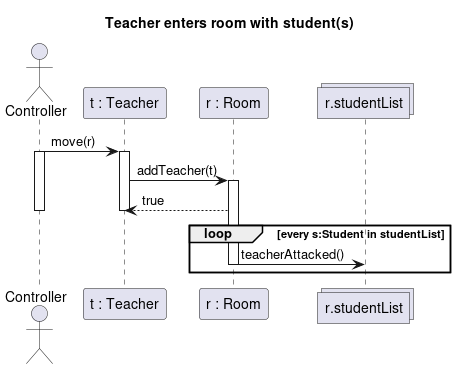

The diagram above was rendered by PlantUML. Its source (embedded in the PNG):
@startuml teacher_enter_student
title Teacher enters room with student(s)

actor Controller as c order 0
collections "r.studentList" as s order 9
participant "r : Room" as r order 5
participant "t : Teacher" as t order 1

c -> t : move(r)
Activate c
Activate t
t -> r : addTeacher(t)
Activate r
r --> t : true
Deactivate t
Deactivate c
loop every s:Student in studentList
r -> s : teacherAttacked()
Deactivate r
end
@enduml